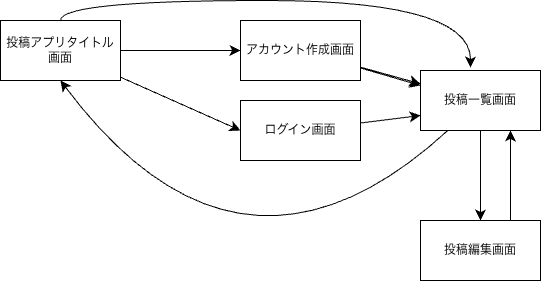

The diagram above was exported from draw.io. Its source (the exported page's mxGraphModel, read from the mxfile embedded in the PNG):
<mxGraphModel dx="894" dy="822" grid="1" gridSize="10" guides="1" tooltips="1" connect="1" arrows="1" fold="1" page="1" pageScale="1" pageWidth="827" pageHeight="1169" math="0" shadow="0">
  <root>
    <mxCell id="0" />
    <mxCell id="1" parent="0" />
    <mxCell id="bpOhTlKr1qU8DAtM6kyU-17" edge="1" parent="1" source="bpOhTlKr1qU8DAtM6kyU-1" style="edgeStyle=none;curved=1;rounded=0;curveGeometry=1;orthogonalLoop=1;jettySize=auto;html=1;entryX=0.75;entryY=1;entryDx=0;entryDy=0;fontSize=12;defaultLabelBackgroundColor=page;labelPadding=0 4;startSize=8;endSize=8;exitX=0.75;exitY=0;exitDx=0;exitDy=0;" target="bpOhTlKr1qU8DAtM6kyU-2">
      <mxGeometry relative="1" as="geometry">
        <mxPoint x="590" y="250" as="sourcePoint" />
      </mxGeometry>
    </mxCell>
    <mxCell id="bpOhTlKr1qU8DAtM6kyU-1" parent="1" style="rounded=0;whiteSpace=wrap;html=1;" value="投稿編集画面" vertex="1">
      <mxGeometry height="60" width="120" x="500" y="260" as="geometry" />
    </mxCell>
    <mxCell id="bpOhTlKr1qU8DAtM6kyU-15" edge="1" parent="1" source="bpOhTlKr1qU8DAtM6kyU-2" style="edgeStyle=none;curved=1;rounded=0;curveGeometry=1;orthogonalLoop=1;jettySize=auto;html=1;entryX=0.5;entryY=1;entryDx=0;entryDy=0;fontSize=12;defaultLabelBackgroundColor=page;labelPadding=0 4;startSize=8;endSize=8;" target="bpOhTlKr1qU8DAtM6kyU-5">
      <mxGeometry relative="1" as="geometry">
        <Array as="points">
          <mxPoint x="320" y="360" />
        </Array>
      </mxGeometry>
    </mxCell>
    <mxCell id="bpOhTlKr1qU8DAtM6kyU-16" edge="1" parent="1" source="bpOhTlKr1qU8DAtM6kyU-2" style="edgeStyle=none;curved=1;rounded=0;curveGeometry=1;orthogonalLoop=1;jettySize=auto;html=1;entryX=0.5;entryY=0;entryDx=0;entryDy=0;fontSize=12;defaultLabelBackgroundColor=page;labelPadding=0 4;startSize=8;endSize=8;" target="bpOhTlKr1qU8DAtM6kyU-1">
      <mxGeometry relative="1" as="geometry" />
    </mxCell>
    <mxCell id="bpOhTlKr1qU8DAtM6kyU-2" parent="1" style="rounded=0;whiteSpace=wrap;html=1;" value="投稿一覧画面" vertex="1">
      <mxGeometry height="60" width="120" x="500" y="110" as="geometry" />
    </mxCell>
    <mxCell id="bpOhTlKr1qU8DAtM6kyU-12" edge="1" parent="1" source="bpOhTlKr1qU8DAtM6kyU-3" style="edgeStyle=none;curved=1;rounded=0;curveGeometry=1;orthogonalLoop=1;jettySize=auto;html=1;entryX=0;entryY=0.75;entryDx=0;entryDy=0;fontSize=12;defaultLabelBackgroundColor=page;labelPadding=0 4;startSize=8;endSize=8;" target="bpOhTlKr1qU8DAtM6kyU-2">
      <mxGeometry relative="1" as="geometry" />
    </mxCell>
    <mxCell id="bpOhTlKr1qU8DAtM6kyU-3" parent="1" style="rounded=0;whiteSpace=wrap;html=1;" value="ログイン画面" vertex="1">
      <mxGeometry height="60" width="120" x="320" y="140" as="geometry" />
    </mxCell>
    <mxCell id="bpOhTlKr1qU8DAtM6kyU-11" edge="1" parent="1" source="bpOhTlKr1qU8DAtM6kyU-4" style="edgeStyle=none;curved=1;rounded=0;curveGeometry=1;orthogonalLoop=1;jettySize=auto;html=1;entryX=0;entryY=0.25;entryDx=0;entryDy=0;fontSize=12;defaultLabelBackgroundColor=page;labelPadding=0 4;startSize=8;endSize=8;" target="bpOhTlKr1qU8DAtM6kyU-2">
      <mxGeometry relative="1" as="geometry" />
    </mxCell>
    <mxCell id="bpOhTlKr1qU8DAtM6kyU-14" edge="1" parent="1" source="bpOhTlKr1qU8DAtM6kyU-4" style="edgeStyle=none;curved=1;rounded=0;curveGeometry=1;orthogonalLoop=1;jettySize=auto;html=1;fontSize=12;defaultLabelBackgroundColor=page;labelPadding=0 4;startSize=8;endSize=8;" target="bpOhTlKr1qU8DAtM6kyU-2" value="">
      <mxGeometry relative="1" as="geometry" />
    </mxCell>
    <mxCell id="bpOhTlKr1qU8DAtM6kyU-4" parent="1" style="rounded=0;whiteSpace=wrap;html=1;" value="アカウント作成画面" vertex="1">
      <mxGeometry height="60" width="120" x="320" y="60" as="geometry" />
    </mxCell>
    <mxCell id="bpOhTlKr1qU8DAtM6kyU-8" edge="1" parent="1" source="bpOhTlKr1qU8DAtM6kyU-5" style="edgeStyle=none;curved=1;rounded=0;curveGeometry=1;orthogonalLoop=1;jettySize=auto;html=1;entryX=0;entryY=0.5;entryDx=0;entryDy=0;fontSize=12;defaultLabelBackgroundColor=page;labelPadding=0 4;startSize=8;endSize=8;exitX=1;exitY=0.5;exitDx=0;exitDy=0;" target="bpOhTlKr1qU8DAtM6kyU-4">
      <mxGeometry relative="1" as="geometry" />
    </mxCell>
    <mxCell id="bpOhTlKr1qU8DAtM6kyU-9" edge="1" parent="1" source="bpOhTlKr1qU8DAtM6kyU-5" style="edgeStyle=none;curved=1;rounded=0;curveGeometry=1;orthogonalLoop=1;jettySize=auto;html=1;entryX=0;entryY=0.5;entryDx=0;entryDy=0;fontSize=12;defaultLabelBackgroundColor=page;labelPadding=0 4;startSize=8;endSize=8;" target="bpOhTlKr1qU8DAtM6kyU-3">
      <mxGeometry relative="1" as="geometry" />
    </mxCell>
    <mxCell id="bpOhTlKr1qU8DAtM6kyU-13" edge="1" parent="1" source="bpOhTlKr1qU8DAtM6kyU-5" style="edgeStyle=orthogonalEdgeStyle;rounded=0;orthogonalLoop=1;jettySize=auto;html=1;fontSize=12;defaultLabelBackgroundColor=page;labelPadding=0 4;startSize=8;endSize=8;entryX=0.417;entryY=-0.05;entryDx=0;entryDy=0;entryPerimeter=0;curved=1;curveGeometry=1;" target="bpOhTlKr1qU8DAtM6kyU-2">
      <mxGeometry relative="1" as="geometry">
        <Array as="points">
          <mxPoint x="140" y="40" />
          <mxPoint x="550" y="40" />
        </Array>
        <mxPoint x="490" y="260" as="targetPoint" />
      </mxGeometry>
    </mxCell>
    <mxCell id="bpOhTlKr1qU8DAtM6kyU-5" parent="1" style="rounded=0;whiteSpace=wrap;html=1;" value="投稿アプリタイトル画面" vertex="1">
      <mxGeometry height="60" width="120" x="80" y="60" as="geometry" />
    </mxCell>
  </root>
</mxGraphModel>